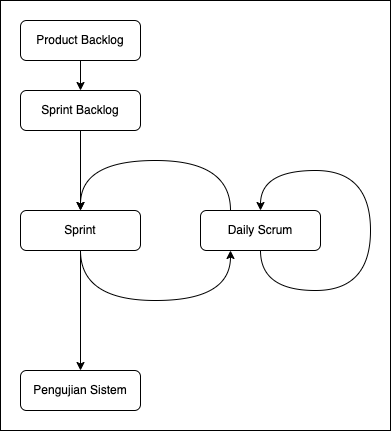

The diagram above was exported from draw.io. Its source (the exported page's mxGraphModel, read from the mxfile embedded in the PNG):
<mxGraphModel dx="946" dy="495" grid="1" gridSize="10" guides="1" tooltips="1" connect="1" arrows="1" fold="1" page="1" pageScale="1" pageWidth="827" pageHeight="1169" math="0" shadow="0">
  <root>
    <mxCell id="WIyWlLk6GJQsqaUBKTNV-0" />
    <mxCell id="WIyWlLk6GJQsqaUBKTNV-1" parent="WIyWlLk6GJQsqaUBKTNV-0" />
    <mxCell id="_Y2pvIAkXo6i1vgJhU1B-14" value="" style="rounded=0;whiteSpace=wrap;html=1;" vertex="1" parent="WIyWlLk6GJQsqaUBKTNV-1">
      <mxGeometry x="140" y="60" width="390" height="430" as="geometry" />
    </mxCell>
    <mxCell id="_Y2pvIAkXo6i1vgJhU1B-3" value="" style="edgeStyle=orthogonalEdgeStyle;rounded=0;orthogonalLoop=1;jettySize=auto;html=1;" edge="1" parent="WIyWlLk6GJQsqaUBKTNV-1" source="WIyWlLk6GJQsqaUBKTNV-3" target="bN94_aqZObdFNMJBTN0G-0">
      <mxGeometry relative="1" as="geometry" />
    </mxCell>
    <mxCell id="WIyWlLk6GJQsqaUBKTNV-3" value="Product Backlog" style="rounded=1;whiteSpace=wrap;html=1;fontSize=12;glass=0;strokeWidth=1;shadow=0;" parent="WIyWlLk6GJQsqaUBKTNV-1" vertex="1">
      <mxGeometry x="160" y="80" width="120" height="40" as="geometry" />
    </mxCell>
    <mxCell id="WIyWlLk6GJQsqaUBKTNV-4" value="Yes" style="rounded=0;html=1;jettySize=auto;orthogonalLoop=1;fontSize=11;endArrow=block;endFill=0;endSize=8;strokeWidth=1;shadow=0;labelBackgroundColor=none;edgeStyle=orthogonalEdgeStyle;" parent="WIyWlLk6GJQsqaUBKTNV-1" edge="1">
      <mxGeometry y="20" relative="1" as="geometry">
        <mxPoint as="offset" />
        <mxPoint x="220" y="250" as="sourcePoint" />
      </mxGeometry>
    </mxCell>
    <mxCell id="WIyWlLk6GJQsqaUBKTNV-5" value="No" style="edgeStyle=orthogonalEdgeStyle;rounded=0;html=1;jettySize=auto;orthogonalLoop=1;fontSize=11;endArrow=block;endFill=0;endSize=8;strokeWidth=1;shadow=0;labelBackgroundColor=none;" parent="WIyWlLk6GJQsqaUBKTNV-1" edge="1">
      <mxGeometry y="10" relative="1" as="geometry">
        <mxPoint as="offset" />
        <mxPoint x="270" y="210" as="sourcePoint" />
      </mxGeometry>
    </mxCell>
    <mxCell id="WIyWlLk6GJQsqaUBKTNV-9" value="Yes" style="edgeStyle=orthogonalEdgeStyle;rounded=0;html=1;jettySize=auto;orthogonalLoop=1;fontSize=11;endArrow=block;endFill=0;endSize=8;strokeWidth=1;shadow=0;labelBackgroundColor=none;" parent="WIyWlLk6GJQsqaUBKTNV-1" edge="1">
      <mxGeometry y="10" relative="1" as="geometry">
        <mxPoint as="offset" />
        <mxPoint x="270" y="330" as="sourcePoint" />
      </mxGeometry>
    </mxCell>
    <mxCell id="WIyWlLk6GJQsqaUBKTNV-11" value="Pengujian Sistem" style="rounded=1;whiteSpace=wrap;html=1;fontSize=12;glass=0;strokeWidth=1;shadow=0;" parent="WIyWlLk6GJQsqaUBKTNV-1" vertex="1">
      <mxGeometry x="160" y="430" width="120" height="40" as="geometry" />
    </mxCell>
    <mxCell id="_Y2pvIAkXo6i1vgJhU1B-5" style="edgeStyle=none;rounded=0;orthogonalLoop=1;jettySize=auto;html=1;entryX=0.5;entryY=0;entryDx=0;entryDy=0;" edge="1" parent="WIyWlLk6GJQsqaUBKTNV-1" source="bN94_aqZObdFNMJBTN0G-0" target="_Y2pvIAkXo6i1vgJhU1B-1">
      <mxGeometry relative="1" as="geometry" />
    </mxCell>
    <mxCell id="bN94_aqZObdFNMJBTN0G-0" value="Sprint Backlog" style="rounded=1;whiteSpace=wrap;html=1;fontSize=12;glass=0;strokeWidth=1;shadow=0;" parent="WIyWlLk6GJQsqaUBKTNV-1" vertex="1">
      <mxGeometry x="160" y="150" width="120" height="40" as="geometry" />
    </mxCell>
    <mxCell id="_Y2pvIAkXo6i1vgJhU1B-4" style="rounded=0;orthogonalLoop=1;jettySize=auto;html=1;entryX=0.5;entryY=0;entryDx=0;entryDy=0;exitX=0.5;exitY=1;exitDx=0;exitDy=0;" edge="1" parent="WIyWlLk6GJQsqaUBKTNV-1" source="_Y2pvIAkXo6i1vgJhU1B-1" target="WIyWlLk6GJQsqaUBKTNV-11">
      <mxGeometry relative="1" as="geometry" />
    </mxCell>
    <mxCell id="_Y2pvIAkXo6i1vgJhU1B-7" style="edgeStyle=orthogonalEdgeStyle;curved=1;rounded=0;orthogonalLoop=1;jettySize=auto;html=1;entryX=0.25;entryY=1;entryDx=0;entryDy=0;exitX=0.5;exitY=1;exitDx=0;exitDy=0;" edge="1" parent="WIyWlLk6GJQsqaUBKTNV-1" source="_Y2pvIAkXo6i1vgJhU1B-1" target="_Y2pvIAkXo6i1vgJhU1B-2">
      <mxGeometry relative="1" as="geometry">
        <Array as="points">
          <mxPoint x="220" y="360" />
          <mxPoint x="370" y="360" />
        </Array>
      </mxGeometry>
    </mxCell>
    <mxCell id="_Y2pvIAkXo6i1vgJhU1B-1" value="Sprint" style="rounded=1;whiteSpace=wrap;html=1;fontSize=12;glass=0;strokeWidth=1;shadow=0;" vertex="1" parent="WIyWlLk6GJQsqaUBKTNV-1">
      <mxGeometry x="160" y="270" width="120" height="40" as="geometry" />
    </mxCell>
    <mxCell id="_Y2pvIAkXo6i1vgJhU1B-8" style="edgeStyle=orthogonalEdgeStyle;curved=1;rounded=0;orthogonalLoop=1;jettySize=auto;html=1;entryX=0.5;entryY=0;entryDx=0;entryDy=0;exitX=0.25;exitY=0;exitDx=0;exitDy=0;" edge="1" parent="WIyWlLk6GJQsqaUBKTNV-1" source="_Y2pvIAkXo6i1vgJhU1B-2" target="_Y2pvIAkXo6i1vgJhU1B-1">
      <mxGeometry relative="1" as="geometry">
        <Array as="points">
          <mxPoint x="370" y="220" />
          <mxPoint x="220" y="220" />
        </Array>
      </mxGeometry>
    </mxCell>
    <mxCell id="_Y2pvIAkXo6i1vgJhU1B-13" style="rounded=0;orthogonalLoop=1;jettySize=auto;html=1;exitX=0.5;exitY=1;exitDx=0;exitDy=0;entryX=0.5;entryY=0;entryDx=0;entryDy=0;edgeStyle=orthogonalEdgeStyle;curved=1;" edge="1" parent="WIyWlLk6GJQsqaUBKTNV-1" source="_Y2pvIAkXo6i1vgJhU1B-2" target="_Y2pvIAkXo6i1vgJhU1B-2">
      <mxGeometry relative="1" as="geometry">
        <mxPoint x="460" y="360" as="targetPoint" />
        <Array as="points">
          <mxPoint x="400" y="350" />
          <mxPoint x="510" y="350" />
          <mxPoint x="510" y="230" />
          <mxPoint x="400" y="230" />
        </Array>
      </mxGeometry>
    </mxCell>
    <mxCell id="_Y2pvIAkXo6i1vgJhU1B-2" value="Daily Scrum" style="rounded=1;whiteSpace=wrap;html=1;fontSize=12;glass=0;strokeWidth=1;shadow=0;" vertex="1" parent="WIyWlLk6GJQsqaUBKTNV-1">
      <mxGeometry x="340" y="270" width="120" height="40" as="geometry" />
    </mxCell>
  </root>
</mxGraphModel>